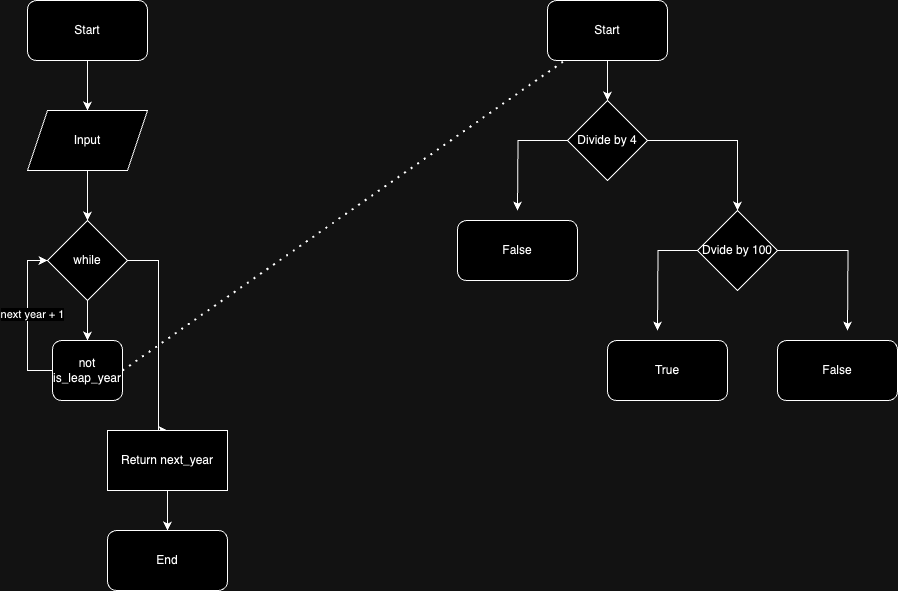

The diagram above was exported from draw.io. Its source (the exported page's mxGraphModel, read from the mxfile embedded in the PNG):
<mxGraphModel dx="1026" dy="650" grid="1" gridSize="10" guides="1" tooltips="1" connect="1" arrows="1" fold="1" page="1" pageScale="1" pageWidth="850" pageHeight="1100" math="0" shadow="0">
  <root>
    <mxCell id="0" />
    <mxCell id="1" parent="0" />
    <mxCell id="IOHaH3CulRXZDVqrJF2G-5" style="edgeStyle=orthogonalEdgeStyle;rounded=0;orthogonalLoop=1;jettySize=auto;html=1;entryX=0.5;entryY=0;entryDx=0;entryDy=0;" edge="1" parent="1" source="IOHaH3CulRXZDVqrJF2G-1" target="IOHaH3CulRXZDVqrJF2G-4">
      <mxGeometry relative="1" as="geometry" />
    </mxCell>
    <mxCell id="IOHaH3CulRXZDVqrJF2G-1" value="Start" style="rounded=1;whiteSpace=wrap;html=1;" vertex="1" parent="1">
      <mxGeometry x="60" y="30" width="120" height="60" as="geometry" />
    </mxCell>
    <mxCell id="IOHaH3CulRXZDVqrJF2G-9" style="edgeStyle=orthogonalEdgeStyle;rounded=0;orthogonalLoop=1;jettySize=auto;html=1;exitX=0.5;exitY=1;exitDx=0;exitDy=0;entryX=0.5;entryY=0;entryDx=0;entryDy=0;" edge="1" parent="1" source="IOHaH3CulRXZDVqrJF2G-2" target="IOHaH3CulRXZDVqrJF2G-7">
      <mxGeometry relative="1" as="geometry" />
    </mxCell>
    <mxCell id="IOHaH3CulRXZDVqrJF2G-14" style="edgeStyle=orthogonalEdgeStyle;rounded=0;orthogonalLoop=1;jettySize=auto;html=1;entryX=0.5;entryY=0;entryDx=0;entryDy=0;" edge="1" parent="1" source="IOHaH3CulRXZDVqrJF2G-2" target="IOHaH3CulRXZDVqrJF2G-13">
      <mxGeometry relative="1" as="geometry">
        <mxPoint x="190" y="450" as="targetPoint" />
        <Array as="points">
          <mxPoint x="191" y="290" />
          <mxPoint x="191" y="460" />
        </Array>
      </mxGeometry>
    </mxCell>
    <mxCell id="IOHaH3CulRXZDVqrJF2G-2" value="while" style="rhombus;whiteSpace=wrap;html=1;" vertex="1" parent="1">
      <mxGeometry x="80" y="250" width="80" height="80" as="geometry" />
    </mxCell>
    <mxCell id="IOHaH3CulRXZDVqrJF2G-6" style="edgeStyle=orthogonalEdgeStyle;rounded=0;orthogonalLoop=1;jettySize=auto;html=1;" edge="1" parent="1" source="IOHaH3CulRXZDVqrJF2G-4" target="IOHaH3CulRXZDVqrJF2G-2">
      <mxGeometry relative="1" as="geometry" />
    </mxCell>
    <mxCell id="IOHaH3CulRXZDVqrJF2G-4" value="Input" style="shape=parallelogram;perimeter=parallelogramPerimeter;whiteSpace=wrap;html=1;fixedSize=1;" vertex="1" parent="1">
      <mxGeometry x="60" y="140" width="120" height="60" as="geometry" />
    </mxCell>
    <mxCell id="IOHaH3CulRXZDVqrJF2G-16" style="edgeStyle=orthogonalEdgeStyle;rounded=0;orthogonalLoop=1;jettySize=auto;html=1;entryX=0;entryY=0.5;entryDx=0;entryDy=0;" edge="1" parent="1" source="IOHaH3CulRXZDVqrJF2G-7" target="IOHaH3CulRXZDVqrJF2G-2">
      <mxGeometry relative="1" as="geometry">
        <Array as="points">
          <mxPoint x="60" y="400" />
          <mxPoint x="60" y="290" />
        </Array>
      </mxGeometry>
    </mxCell>
    <mxCell id="IOHaH3CulRXZDVqrJF2G-17" value="next year + 1" style="edgeLabel;html=1;align=center;verticalAlign=middle;resizable=0;points=[];" vertex="1" connectable="0" parent="IOHaH3CulRXZDVqrJF2G-16">
      <mxGeometry x="0.0581" y="-4" relative="1" as="geometry">
        <mxPoint as="offset" />
      </mxGeometry>
    </mxCell>
    <mxCell id="IOHaH3CulRXZDVqrJF2G-7" value="not is_leap_year" style="rounded=1;whiteSpace=wrap;html=1;" vertex="1" parent="1">
      <mxGeometry x="85" y="370" width="70" height="60" as="geometry" />
    </mxCell>
    <mxCell id="IOHaH3CulRXZDVqrJF2G-8" value="End" style="rounded=1;whiteSpace=wrap;html=1;" vertex="1" parent="1">
      <mxGeometry x="140" y="560" width="120" height="60" as="geometry" />
    </mxCell>
    <mxCell id="IOHaH3CulRXZDVqrJF2G-15" style="edgeStyle=orthogonalEdgeStyle;rounded=0;orthogonalLoop=1;jettySize=auto;html=1;entryX=0.5;entryY=0;entryDx=0;entryDy=0;" edge="1" parent="1" source="IOHaH3CulRXZDVqrJF2G-13" target="IOHaH3CulRXZDVqrJF2G-8">
      <mxGeometry relative="1" as="geometry" />
    </mxCell>
    <mxCell id="IOHaH3CulRXZDVqrJF2G-13" value="Return next_year" style="rounded=0;whiteSpace=wrap;html=1;" vertex="1" parent="1">
      <mxGeometry x="140" y="460" width="120" height="60" as="geometry" />
    </mxCell>
    <mxCell id="IOHaH3CulRXZDVqrJF2G-24" style="edgeStyle=orthogonalEdgeStyle;rounded=0;orthogonalLoop=1;jettySize=auto;html=1;entryX=0.5;entryY=0;entryDx=0;entryDy=0;" edge="1" parent="1" source="IOHaH3CulRXZDVqrJF2G-18" target="IOHaH3CulRXZDVqrJF2G-19">
      <mxGeometry relative="1" as="geometry" />
    </mxCell>
    <mxCell id="IOHaH3CulRXZDVqrJF2G-18" value="Start" style="rounded=1;whiteSpace=wrap;html=1;" vertex="1" parent="1">
      <mxGeometry x="580" y="30" width="120" height="60" as="geometry" />
    </mxCell>
    <mxCell id="IOHaH3CulRXZDVqrJF2G-26" style="edgeStyle=orthogonalEdgeStyle;rounded=0;orthogonalLoop=1;jettySize=auto;html=1;" edge="1" parent="1" source="IOHaH3CulRXZDVqrJF2G-19">
      <mxGeometry relative="1" as="geometry">
        <mxPoint x="550" y="240" as="targetPoint" />
      </mxGeometry>
    </mxCell>
    <mxCell id="IOHaH3CulRXZDVqrJF2G-27" style="edgeStyle=orthogonalEdgeStyle;rounded=0;orthogonalLoop=1;jettySize=auto;html=1;entryX=0.5;entryY=0;entryDx=0;entryDy=0;" edge="1" parent="1" source="IOHaH3CulRXZDVqrJF2G-19" target="IOHaH3CulRXZDVqrJF2G-20">
      <mxGeometry relative="1" as="geometry" />
    </mxCell>
    <mxCell id="IOHaH3CulRXZDVqrJF2G-19" value="Divide by 4" style="rhombus;whiteSpace=wrap;html=1;" vertex="1" parent="1">
      <mxGeometry x="600" y="130" width="80" height="80" as="geometry" />
    </mxCell>
    <mxCell id="IOHaH3CulRXZDVqrJF2G-28" style="edgeStyle=orthogonalEdgeStyle;rounded=0;orthogonalLoop=1;jettySize=auto;html=1;" edge="1" parent="1" source="IOHaH3CulRXZDVqrJF2G-20">
      <mxGeometry relative="1" as="geometry">
        <mxPoint x="690" y="360" as="targetPoint" />
      </mxGeometry>
    </mxCell>
    <mxCell id="IOHaH3CulRXZDVqrJF2G-29" style="edgeStyle=orthogonalEdgeStyle;rounded=0;orthogonalLoop=1;jettySize=auto;html=1;" edge="1" parent="1" source="IOHaH3CulRXZDVqrJF2G-20">
      <mxGeometry relative="1" as="geometry">
        <mxPoint x="880" y="360" as="targetPoint" />
      </mxGeometry>
    </mxCell>
    <mxCell id="IOHaH3CulRXZDVqrJF2G-20" value="Dvide by 100" style="rhombus;whiteSpace=wrap;html=1;" vertex="1" parent="1">
      <mxGeometry x="730" y="240" width="80" height="80" as="geometry" />
    </mxCell>
    <mxCell id="IOHaH3CulRXZDVqrJF2G-21" value="False" style="rounded=1;whiteSpace=wrap;html=1;" vertex="1" parent="1">
      <mxGeometry x="490" y="250" width="120" height="60" as="geometry" />
    </mxCell>
    <mxCell id="IOHaH3CulRXZDVqrJF2G-22" value="True" style="rounded=1;whiteSpace=wrap;html=1;" vertex="1" parent="1">
      <mxGeometry x="640" y="370" width="120" height="60" as="geometry" />
    </mxCell>
    <mxCell id="IOHaH3CulRXZDVqrJF2G-23" value="False" style="rounded=1;whiteSpace=wrap;html=1;" vertex="1" parent="1">
      <mxGeometry x="810" y="370" width="120" height="60" as="geometry" />
    </mxCell>
    <mxCell id="IOHaH3CulRXZDVqrJF2G-30" value="" style="endArrow=none;dashed=1;html=1;dashPattern=1 3;strokeWidth=2;rounded=0;exitX=1;exitY=0.5;exitDx=0;exitDy=0;" edge="1" parent="1" source="IOHaH3CulRXZDVqrJF2G-7" target="IOHaH3CulRXZDVqrJF2G-18">
      <mxGeometry width="50" height="50" relative="1" as="geometry">
        <mxPoint x="400" y="360" as="sourcePoint" />
        <mxPoint x="450" y="310" as="targetPoint" />
      </mxGeometry>
    </mxCell>
  </root>
</mxGraphModel>